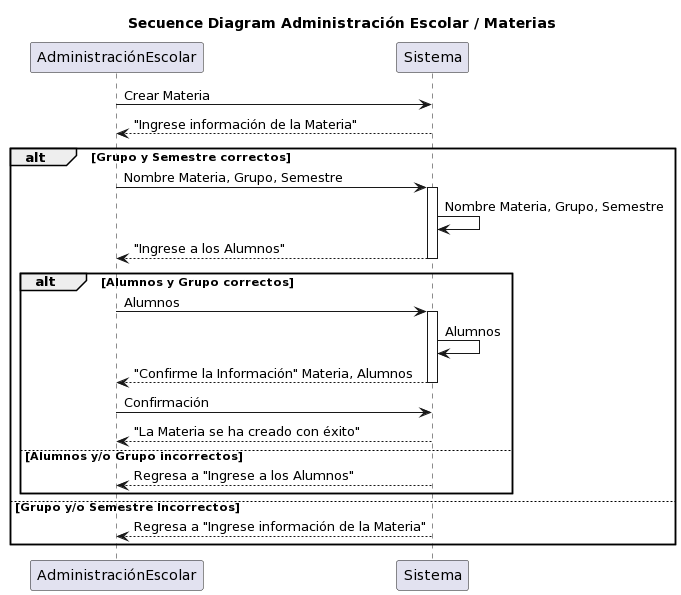

The diagram above was rendered by PlantUML. Its source (embedded in the PNG):
@startuml
Title Secuence Diagram Administración Escolar / Materias


AdministraciónEscolar -> Sistema : Crear Materia
AdministraciónEscolar <-- Sistema : "Ingrese información de la Materia"

alt Grupo y Semestre correctos
   AdministraciónEscolar -> Sistema : Nombre Materia, Grupo, Semestre

   activate Sistema

   Sistema -> Sistema : Nombre Materia, Grupo, Semestre
   AdministraciónEscolar <-- Sistema : "Ingrese a los Alumnos"

   deactivate Sistema

   alt Alumnos y Grupo correctos

      AdministraciónEscolar -> Sistema : Alumnos

      activate Sistema

      Sistema -> Sistema : Alumnos
      AdministraciónEscolar <-- Sistema : "Confirme la Información" Materia, Alumnos

      deactivate Sistema

      AdministraciónEscolar -> Sistema : Confirmación
      AdministraciónEscolar <-- Sistema : "La Materia se ha creado con éxito"
   else Alumnos y/o Grupo incorrectos
      
      AdministraciónEscolar <-- Sistema : Regresa a "Ingrese a los Alumnos"

   end
else Grupo y/o Semestre Incorrectos

   AdministraciónEscolar <-- Sistema : Regresa a "Ingrese información de la Materia"

end
@enduml